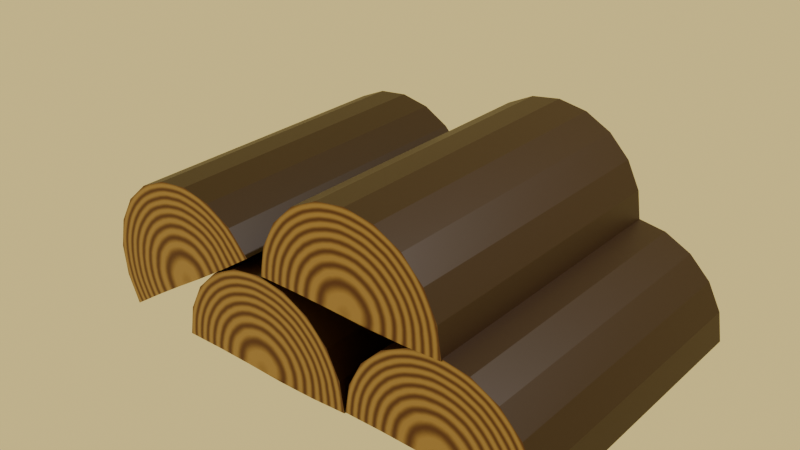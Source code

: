 # Source: blend.blend  (saved by Blender 5.1.30; exported with 4.5.12 LTS)
import bpy
from mathutils import Matrix  # noqa: F401  (used for matrix-valued properties, if any)

bpy.ops.wm.read_factory_settings(use_empty=True)
scene = bpy.context.scene
scene.name = 'Scene'

# ---- collections
col_collection = bpy.data.collections.new('Collection'); scene.collection.children.link(col_collection)

# ---- materials (node trees are filled in below, after node groups)
mat_x = bpy.data.materials.new('マテリアル')
mat_001 = bpy.data.materials.new('マテリアル.001')
mat_002 = bpy.data.materials.new('マテリアル.002')

# ---- material node trees
mat_x.use_nodes = True; mat_x.node_tree.nodes.clear()
_N = mat_x.node_tree.nodes; _L = mat_x.node_tree.links
n0 = _N.new('ShaderNodeBsdfPrincipled'); n0.name = 'プリンシプルBSDF'; n0.location = (-200, 100)
n0.inputs[0].default_value = (0.02155, 0.005855, 0.001623, 1.0)
n1 = _N.new('ShaderNodeOutputMaterial'); n1.name = 'マテリアル出力'; n1.location = (200, 100)
_L.new(n0.outputs[0], n1.inputs[0])
n1.is_active_output = True
mat_001.use_nodes = True; mat_001.node_tree.nodes.clear()
_N = mat_001.node_tree.nodes; _L = mat_001.node_tree.links
n0 = _N.new('ShaderNodeBsdfPrincipled'); n0.name = 'プリンシプルBSDF'; n0.location = (-200, 100)
n1 = _N.new('ShaderNodeOutputMaterial'); n1.name = 'マテリアル出力'; n1.location = (200, 100)
n2 = _N.new('ShaderNodeTexWave'); n2.name = '波テクスチャ'; n2.location = (-843, -72)
n2.width = 160
n2.bands_direction = 'Y'
n3 = _N.new('ShaderNodeValToRGB'); n3.name = 'カラーランプ'; n3.location = (-521, -78)
while len(n3.color_ramp.elements) > 1: n3.color_ramp.elements.remove(n3.color_ramp.elements[-1])
n3.color_ramp.elements[0].position = 0.0; n3.color_ramp.elements[0].color = (0.1064, 0.04856, 0.01713, 1.0)
_e = n3.color_ramp.elements.new(1.0); _e.color = (1.0, 0.5856, 0.3353, 1.0)
_L.new(n0.outputs[0], n1.inputs[0])
_L.new(n2.outputs[0], n3.inputs[0])
_L.new(n3.outputs[0], n0.inputs[0])
n1.is_active_output = True
mat_002.use_nodes = True; mat_002.node_tree.nodes.clear()
_N = mat_002.node_tree.nodes; _L = mat_002.node_tree.links
n0 = _N.new('ShaderNodeBsdfPrincipled'); n0.name = 'プリンシプルBSDF'; n0.location = (-200, 100)
n1 = _N.new('ShaderNodeOutputMaterial'); n1.name = 'マテリアル出力'; n1.location = (200, 100)
n2 = _N.new('ShaderNodeValToRGB'); n2.name = 'カラーランプ'; n2.location = (-518, -6)
while len(n2.color_ramp.elements) > 1: n2.color_ramp.elements.remove(n2.color_ramp.elements[-1])
n2.color_ramp.elements[0].position = 0.0; n2.color_ramp.elements[0].color = (0.09039, 0.02233, 0.009765, 1.0)
_e = n2.color_ramp.elements.new(0.8841); _e.color = (0.3759, 0.245, 0.1177, 1.0)
n3 = _N.new('ShaderNodeTexWave'); n3.name = '波テクスチャ'; n3.location = (-783, 147)
n3.width = 160
n3.wave_type = 'RINGS'
n3.rings_direction = 'SPHERICAL'
n3.inputs[1].default_value = 6.0
n3.inputs[2].default_value = 0.5
n4 = _N.new('ShaderNodeTexCoord'); n4.name = 'テクスチャ座標'; n4.location = (-1236, 229)
n5 = _N.new('ShaderNodeMapping'); n5.name = 'マッピング'; n5.location = (-1009, 154)
_L.new(n0.outputs[0], n1.inputs[0])
_L.new(n3.outputs[0], n2.inputs[0])
_L.new(n2.outputs[0], n0.inputs[0])
_L.new(n4.outputs[3], n5.inputs[0])
_L.new(n5.outputs[0], n3.inputs[0])
n1.is_active_output = True

# ---- world
world_world = bpy.data.worlds.new('World'); scene.world = world_world
world_world.use_nodes = True; world_world.node_tree.nodes.clear()
_N = world_world.node_tree.nodes; _L = world_world.node_tree.links
n0 = _N.new('ShaderNodeOutputWorld'); n0.name = 'World Output'; n0.location = (200, 100)
n1 = _N.new('ShaderNodeBackground'); n1.name = 'Background'; n1.location = (-200, 100)
n1.inputs[0].default_value = (0.8038, 0.6356, 0.231, 1.0)
_L.new(n1.outputs[0], n0.inputs[0])
n0.is_active_output = True
world_world.color = (0.05088, 0.05088, 0.05088)
world_world.sun_shadow_jitter_overblur = 0.0

# ---- lights
light_light = bpy.data.lights.new('Light', 'POINT')
light_light.energy = 1000.0
light_light.shadow_soft_size = 0.1

# ---- meshes
me_x = bpy.data.meshes.new('円柱')
me_x.from_pydata([(0.0, 1.0, -1.0), (-0.0008963, 1.01, 1.008), (-0.0007455, -0.5831, 1.005), (0.0009054, -0.1755, 1.01), (0.0, -0.5892, -1.0), (0.0, -0.1892, -1.0), (0.0, 0.2108, -1.0), (0.0, 0.6108, -1.0), (0.007457, 0.2357, 1.016), (0.007237, 0.6347, 1.015), (0.0, -1.0, -1.0), (0.004002, -0.996, 1.002), (-0.309, -0.9511, -1.0), (-0.3057, -0.9477, 1.001), (-0.5878, -0.809, -1.0), (-0.586, -0.8071, 1.001), (-0.809, -0.5878, -1.0), (-0.8086, -0.5872, 1.0), (-0.9511, -0.309, -1.0), (-0.9511, -0.309, 1.0), (-1.0, 0.0, -1.0), (-1.0, 0.0, 1.0), (-0.9511, 0.309, -1.0), (-0.9509, 0.3092, 1.0), (-0.809, 0.5878, -1.0), (-0.8086, 0.5895, 1.001), (-0.5878, 0.809, -1.0), (-0.5877, 0.8142, 1.004), (-0.309, 0.9511, -1.0), (-0.3095, 0.9597, 1.007)], [], [(7, 9, 8, 6), (3, 8, 9, 1, 29, 27, 25, 23, 21, 19, 17, 15, 13, 11, 2), (7, 6, 5, 4, 10, 12, 14, 16, 18, 20, 22, 24, 26, 28, 0), (5, 3, 2, 4), (6, 8, 3, 5), (0, 1, 9, 7), (4, 2, 11, 10), (10, 11, 13, 12), (12, 13, 15, 14), (14, 15, 17, 16), (16, 17, 19, 18), (18, 19, 21, 20), (20, 21, 23, 22), (22, 23, 25, 24), (24, 25, 27, 26), (26, 27, 29, 28), (28, 29, 1, 0)])
me_x.polygons.foreach_set('material_index', [1, 2, 2, 1, 1, 1, 1, 0, 0, 0, 0, 0, 0, 0, 0, 0, 0])
_uv = me_x.uv_layers.new(name='UVマップ')
_uv.uv.foreach_set('vector', [0.09729, 0.5, 0.09729, 1.0, 0.1973, 1.0, 0.1973, 0.5, 0.2973, 1.0, 0.1973, 1.0, 0.09729, 1.0, -1.565e-07, 1.0, 0.05, 1.0, 0.1, 1.0, 0.15, 1.0, 0.2, 1.0, 0.25, 1.0, 0.3, 1.0, 0.35, 1.0, 0.4, 1.0, 0.45, 1.0, 0.5, 1.0, 0.3973, 1.0, 0.09729, 0.5, 0.1973, 0.5, 0.2973, 0.5, 0.3973, 0.5, 0.5, 0.5, 0.45, 0.5, 0.4, 0.5, 0.35, 0.5, 0.3, 0.5, 0.25, 0.5, 0.2, 0.5, 0.15, 0.5, 0.1, 0.5, 0.05, 0.5, -1.565e-07, 0.5, 0.2973, 0.5, 0.2973, 1.0, 0.3973, 1.0, 0.3973, 0.5, 0.1973, 0.5, 0.1973, 1.0, 0.2973, 1.0, 0.2973, 0.5, -1.565e-07, 0.5, -1.565e-07, 1.0, 0.09729, 1.0, 0.09729, 0.5, 0.3973, 0.5, 0.3973, 1.0, 0.5, 1.0, 0.5, 0.5, 0.5, 0.5, 0.5, 1.0, 0.45, 1.0, 0.45, 0.5, 0.45, 0.5, 0.45, 1.0, 0.4, 1.0, 0.4, 0.5, 0.4, 0.5, 0.4, 1.0, 0.35, 1.0, 0.35, 0.5, 0.35, 0.5, 0.35, 1.0, 0.3, 1.0, 0.3, 0.5, 0.3, 0.5, 0.3, 1.0, 0.25, 1.0, 0.25, 0.5, 0.25, 0.5, 0.25, 1.0, 0.2, 1.0, 0.2, 0.5, 0.2, 0.5, 0.2, 1.0, 0.15, 1.0, 0.15, 0.5, 0.15, 0.5, 0.15, 1.0, 0.1, 1.0, 0.1, 0.5, 0.1, 0.5, 0.1, 1.0, 0.05, 1.0, 0.05, 0.5, 0.05, 0.5, 0.05, 1.0, -1.565e-07, 1.0, -1.565e-07, 0.5])
me_x.materials.append(mat_x)
me_x.materials.append(mat_001)
me_x.materials.append(mat_002)
me_x.update()
me_001 = bpy.data.meshes.new('円柱.001')
me_001.from_pydata([(0.0, 1.0, -1.0), (-0.0008963, 1.01, 1.008), (-0.0007455, -0.5831, 1.005), (0.0009054, -0.1755, 1.01), (0.0, -0.5892, -1.0), (0.0, -0.1892, -1.0), (0.0, 0.2108, -1.0), (0.0, 0.6108, -1.0), (0.007457, 0.2357, 1.016), (0.007237, 0.6347, 1.015), (0.0, -1.0, -1.0), (0.004002, -0.996, 1.002), (-0.309, -0.9511, -1.0), (-0.3057, -0.9477, 1.001), (-0.5878, -0.809, -1.0), (-0.586, -0.8071, 1.001), (-0.809, -0.5878, -1.0), (-0.8086, -0.5872, 1.0), (-0.9511, -0.309, -1.0), (-0.9511, -0.309, 1.0), (-1.0, 0.0, -1.0), (-1.0, 0.0, 1.0), (-0.9511, 0.309, -1.0), (-0.9509, 0.3092, 1.0), (-0.809, 0.5878, -1.0), (-0.8086, 0.5895, 1.001), (-0.5878, 0.809, -1.0), (-0.5877, 0.8142, 1.004), (-0.309, 0.9511, -1.0), (-0.3095, 0.9597, 1.007)], [], [(7, 9, 8, 6), (3, 8, 9, 1, 29, 27, 25, 23, 21, 19, 17, 15, 13, 11, 2), (7, 6, 5, 4, 10, 12, 14, 16, 18, 20, 22, 24, 26, 28, 0), (5, 3, 2, 4), (6, 8, 3, 5), (0, 1, 9, 7), (4, 2, 11, 10), (10, 11, 13, 12), (12, 13, 15, 14), (14, 15, 17, 16), (16, 17, 19, 18), (18, 19, 21, 20), (20, 21, 23, 22), (22, 23, 25, 24), (24, 25, 27, 26), (26, 27, 29, 28), (28, 29, 1, 0)])
me_001.polygons.foreach_set('material_index', [1, 2, 2, 1, 1, 1, 1, 0, 0, 0, 0, 0, 0, 0, 0, 0, 0])
_uv = me_001.uv_layers.new(name='UVマップ')
_uv.uv.foreach_set('vector', [0.09729, 0.5, 0.09729, 1.0, 0.1973, 1.0, 0.1973, 0.5, 0.2973, 1.0, 0.1973, 1.0, 0.09729, 1.0, -1.565e-07, 1.0, 0.05, 1.0, 0.1, 1.0, 0.15, 1.0, 0.2, 1.0, 0.25, 1.0, 0.3, 1.0, 0.35, 1.0, 0.4, 1.0, 0.45, 1.0, 0.5, 1.0, 0.3973, 1.0, 0.09729, 0.5, 0.1973, 0.5, 0.2973, 0.5, 0.3973, 0.5, 0.5, 0.5, 0.45, 0.5, 0.4, 0.5, 0.35, 0.5, 0.3, 0.5, 0.25, 0.5, 0.2, 0.5, 0.15, 0.5, 0.1, 0.5, 0.05, 0.5, -1.565e-07, 0.5, 0.2973, 0.5, 0.2973, 1.0, 0.3973, 1.0, 0.3973, 0.5, 0.1973, 0.5, 0.1973, 1.0, 0.2973, 1.0, 0.2973, 0.5, -1.565e-07, 0.5, -1.565e-07, 1.0, 0.09729, 1.0, 0.09729, 0.5, 0.3973, 0.5, 0.3973, 1.0, 0.5, 1.0, 0.5, 0.5, 0.5, 0.5, 0.5, 1.0, 0.45, 1.0, 0.45, 0.5, 0.45, 0.5, 0.45, 1.0, 0.4, 1.0, 0.4, 0.5, 0.4, 0.5, 0.4, 1.0, 0.35, 1.0, 0.35, 0.5, 0.35, 0.5, 0.35, 1.0, 0.3, 1.0, 0.3, 0.5, 0.3, 0.5, 0.3, 1.0, 0.25, 1.0, 0.25, 0.5, 0.25, 0.5, 0.25, 1.0, 0.2, 1.0, 0.2, 0.5, 0.2, 0.5, 0.2, 1.0, 0.15, 1.0, 0.15, 0.5, 0.15, 0.5, 0.15, 1.0, 0.1, 1.0, 0.1, 0.5, 0.1, 0.5, 0.1, 1.0, 0.05, 1.0, 0.05, 0.5, 0.05, 0.5, 0.05, 1.0, -1.565e-07, 1.0, -1.565e-07, 0.5])
me_001.materials.append(mat_x)
me_001.materials.append(mat_001)
me_001.materials.append(mat_002)
me_001.update()
me_002 = bpy.data.meshes.new('円柱.002')
me_002.from_pydata([(0.0, 1.0, -1.0), (-0.0008963, 1.01, 1.008), (-0.0007455, -0.5831, 1.005), (0.0009054, -0.1755, 1.01), (0.0, -0.5892, -1.0), (0.0, -0.1892, -1.0), (0.0, 0.2108, -1.0), (0.0, 0.6108, -1.0), (0.007457, 0.2357, 1.016), (0.007237, 0.6347, 1.015), (0.0, -1.0, -1.0), (0.004002, -0.996, 1.002), (-0.309, -0.9511, -1.0), (-0.3057, -0.9477, 1.001), (-0.5878, -0.809, -1.0), (-0.586, -0.8071, 1.001), (-0.809, -0.5878, -1.0), (-0.8086, -0.5872, 1.0), (-0.9511, -0.309, -1.0), (-0.9511, -0.309, 1.0), (-1.0, 0.0, -1.0), (-1.0, 0.0, 1.0), (-0.9511, 0.309, -1.0), (-0.9509, 0.3092, 1.0), (-0.809, 0.5878, -1.0), (-0.8086, 0.5895, 1.001), (-0.5878, 0.809, -1.0), (-0.5877, 0.8142, 1.004), (-0.309, 0.9511, -1.0), (-0.3095, 0.9597, 1.007)], [], [(7, 9, 8, 6), (3, 8, 9, 1, 29, 27, 25, 23, 21, 19, 17, 15, 13, 11, 2), (7, 6, 5, 4, 10, 12, 14, 16, 18, 20, 22, 24, 26, 28, 0), (5, 3, 2, 4), (6, 8, 3, 5), (0, 1, 9, 7), (4, 2, 11, 10), (10, 11, 13, 12), (12, 13, 15, 14), (14, 15, 17, 16), (16, 17, 19, 18), (18, 19, 21, 20), (20, 21, 23, 22), (22, 23, 25, 24), (24, 25, 27, 26), (26, 27, 29, 28), (28, 29, 1, 0)])
me_002.polygons.foreach_set('material_index', [1, 2, 2, 1, 1, 1, 1, 0, 0, 0, 0, 0, 0, 0, 0, 0, 0])
_uv = me_002.uv_layers.new(name='UVマップ')
_uv.uv.foreach_set('vector', [0.09729, 0.5, 0.09729, 1.0, 0.1973, 1.0, 0.1973, 0.5, 0.2973, 1.0, 0.1973, 1.0, 0.09729, 1.0, -1.565e-07, 1.0, 0.05, 1.0, 0.1, 1.0, 0.15, 1.0, 0.2, 1.0, 0.25, 1.0, 0.3, 1.0, 0.35, 1.0, 0.4, 1.0, 0.45, 1.0, 0.5, 1.0, 0.3973, 1.0, 0.09729, 0.5, 0.1973, 0.5, 0.2973, 0.5, 0.3973, 0.5, 0.5, 0.5, 0.45, 0.5, 0.4, 0.5, 0.35, 0.5, 0.3, 0.5, 0.25, 0.5, 0.2, 0.5, 0.15, 0.5, 0.1, 0.5, 0.05, 0.5, -1.565e-07, 0.5, 0.2973, 0.5, 0.2973, 1.0, 0.3973, 1.0, 0.3973, 0.5, 0.1973, 0.5, 0.1973, 1.0, 0.2973, 1.0, 0.2973, 0.5, -1.565e-07, 0.5, -1.565e-07, 1.0, 0.09729, 1.0, 0.09729, 0.5, 0.3973, 0.5, 0.3973, 1.0, 0.5, 1.0, 0.5, 0.5, 0.5, 0.5, 0.5, 1.0, 0.45, 1.0, 0.45, 0.5, 0.45, 0.5, 0.45, 1.0, 0.4, 1.0, 0.4, 0.5, 0.4, 0.5, 0.4, 1.0, 0.35, 1.0, 0.35, 0.5, 0.35, 0.5, 0.35, 1.0, 0.3, 1.0, 0.3, 0.5, 0.3, 0.5, 0.3, 1.0, 0.25, 1.0, 0.25, 0.5, 0.25, 0.5, 0.25, 1.0, 0.2, 1.0, 0.2, 0.5, 0.2, 0.5, 0.2, 1.0, 0.15, 1.0, 0.15, 0.5, 0.15, 0.5, 0.15, 1.0, 0.1, 1.0, 0.1, 0.5, 0.1, 0.5, 0.1, 1.0, 0.05, 1.0, 0.05, 0.5, 0.05, 0.5, 0.05, 1.0, -1.565e-07, 1.0, -1.565e-07, 0.5])
me_002.materials.append(mat_x)
me_002.materials.append(mat_001)
me_002.materials.append(mat_002)
me_002.update()
me_003 = bpy.data.meshes.new('円柱.003')
me_003.from_pydata([(0.0, 1.0, -1.0), (-0.0008963, 1.01, 1.008), (-0.0007455, -0.5831, 1.005), (0.0009054, -0.1755, 1.01), (0.0, -0.5892, -1.0), (0.0, -0.1892, -1.0), (0.0, 0.2108, -1.0), (0.0, 0.6108, -1.0), (0.007457, 0.2357, 1.016), (0.007237, 0.6347, 1.015), (0.0, -1.0, -1.0), (0.004002, -0.996, 1.002), (-0.309, -0.9511, -1.0), (-0.3057, -0.9477, 1.001), (-0.5878, -0.809, -1.0), (-0.586, -0.8071, 1.001), (-0.809, -0.5878, -1.0), (-0.8086, -0.5872, 1.0), (-0.9511, -0.309, -1.0), (-0.9511, -0.309, 1.0), (-1.0, 0.0, -1.0), (-1.0, 0.0, 1.0), (-0.9511, 0.309, -1.0), (-0.9509, 0.3092, 1.0), (-0.809, 0.5878, -1.0), (-0.8086, 0.5895, 1.001), (-0.5878, 0.809, -1.0), (-0.5877, 0.8142, 1.004), (-0.309, 0.9511, -1.0), (-0.3095, 0.9597, 1.007)], [], [(7, 9, 8, 6), (3, 8, 9, 1, 29, 27, 25, 23, 21, 19, 17, 15, 13, 11, 2), (7, 6, 5, 4, 10, 12, 14, 16, 18, 20, 22, 24, 26, 28, 0), (5, 3, 2, 4), (6, 8, 3, 5), (0, 1, 9, 7), (4, 2, 11, 10), (10, 11, 13, 12), (12, 13, 15, 14), (14, 15, 17, 16), (16, 17, 19, 18), (18, 19, 21, 20), (20, 21, 23, 22), (22, 23, 25, 24), (24, 25, 27, 26), (26, 27, 29, 28), (28, 29, 1, 0)])
me_003.polygons.foreach_set('material_index', [1, 2, 2, 1, 1, 1, 1, 0, 0, 0, 0, 0, 0, 0, 0, 0, 0])
_uv = me_003.uv_layers.new(name='UVマップ')
_uv.uv.foreach_set('vector', [0.09729, 0.5, 0.09729, 1.0, 0.1973, 1.0, 0.1973, 0.5, 0.2973, 1.0, 0.1973, 1.0, 0.09729, 1.0, -1.565e-07, 1.0, 0.05, 1.0, 0.1, 1.0, 0.15, 1.0, 0.2, 1.0, 0.25, 1.0, 0.3, 1.0, 0.35, 1.0, 0.4, 1.0, 0.45, 1.0, 0.5, 1.0, 0.3973, 1.0, 0.09729, 0.5, 0.1973, 0.5, 0.2973, 0.5, 0.3973, 0.5, 0.5, 0.5, 0.45, 0.5, 0.4, 0.5, 0.35, 0.5, 0.3, 0.5, 0.25, 0.5, 0.2, 0.5, 0.15, 0.5, 0.1, 0.5, 0.05, 0.5, -1.565e-07, 0.5, 0.2973, 0.5, 0.2973, 1.0, 0.3973, 1.0, 0.3973, 0.5, 0.1973, 0.5, 0.1973, 1.0, 0.2973, 1.0, 0.2973, 0.5, -1.565e-07, 0.5, -1.565e-07, 1.0, 0.09729, 1.0, 0.09729, 0.5, 0.3973, 0.5, 0.3973, 1.0, 0.5, 1.0, 0.5, 0.5, 0.5, 0.5, 0.5, 1.0, 0.45, 1.0, 0.45, 0.5, 0.45, 0.5, 0.45, 1.0, 0.4, 1.0, 0.4, 0.5, 0.4, 0.5, 0.4, 1.0, 0.35, 1.0, 0.35, 0.5, 0.35, 0.5, 0.35, 1.0, 0.3, 1.0, 0.3, 0.5, 0.3, 0.5, 0.3, 1.0, 0.25, 1.0, 0.25, 0.5, 0.25, 0.5, 0.25, 1.0, 0.2, 1.0, 0.2, 0.5, 0.2, 0.5, 0.2, 1.0, 0.15, 1.0, 0.15, 0.5, 0.15, 0.5, 0.15, 1.0, 0.1, 1.0, 0.1, 0.5, 0.1, 0.5, 0.1, 1.0, 0.05, 1.0, 0.05, 0.5, 0.05, 0.5, 0.05, 1.0, -1.565e-07, 1.0, -1.565e-07, 0.5])
me_003.materials.append(mat_x)
me_003.materials.append(mat_001)
me_003.materials.append(mat_002)
me_003.update()

# ---- objects
ob_light = bpy.data.objects.new('Light', light_light)
ob_x = bpy.data.objects.new('円柱', me_x)
ob_001 = bpy.data.objects.new('円柱.001', me_001)
ob_002 = bpy.data.objects.new('円柱.002', me_002)
ob_003 = bpy.data.objects.new('円柱.003', me_003)

# ---- transforms, parenting, visibility, modifiers, constraints
ob_light.location = (4.076, 1.005, 5.904)
ob_light.rotation_euler = (0.6503, 0.05522, 1.866)
ob_light.lock_rotations_4d = False
ob_light.empty_display_type = 'ARROWS'
ob_light.color = (0.0, 0.0, 0.0, 0.0)
ob_light.lineart.crease_threshold = 0.0
ob_x.parent = ob_001
ob_x.matrix_parent_inverse = Matrix(((1.101e-07, -0.0, -1.459, 0.01277), (1.459, -6.376e-08, 1.101e-07, -2.011), (-4.095e-08, -0.9369, -3.092e-15, 5.535e-08), (-0.0, 0.0, 0.0, 1.0)))
ob_x.location = (0.0, 0.0, 0.0)
ob_x.rotation_euler = (1.571, 1.571, 0.0)
ob_x.scale = (0.6855, 0.6855, 1.067)
ob_001.location = (1.119, -0.0207, 0.004726)
ob_001.rotation_euler = (1.571, 1.571, 0.0)
ob_001.scale = (0.6855, 0.6855, 1.067)
ob_002.parent = ob_001
ob_002.matrix_parent_inverse = Matrix(((1.101e-07, -0.0, -1.459, 0.01277), (1.459, -6.376e-08, 1.101e-07, -2.011), (-4.095e-08, -0.9369, -3.092e-15, 5.535e-08), (-0.0, 0.0, 0.0, 1.0)))
ob_002.location = (0.7132, -9.23e-08, 0.687)
ob_002.rotation_euler = (1.571, 1.583, 8.163e-10)
ob_002.scale = (0.6855, 0.6855, 1.067)
ob_003.parent = ob_001
ob_003.matrix_parent_inverse = Matrix(((1.101e-07, -0.0, -1.459, 0.01277), (1.459, -6.376e-08, 1.101e-07, -2.011), (-4.095e-08, -0.9369, -3.092e-15, 5.535e-08), (-0.0, 0.0, 0.0, 1.0)))
ob_003.location = (-0.6563, -5.35e-08, 0.3982)
ob_003.rotation_euler = (1.571, 0.9922, -3.999e-08)
ob_003.scale = (0.6855, 0.6855, 1.067)

# ---- collection membership
col_collection.objects.link(ob_light)
col_collection.objects.link(ob_x)
col_collection.objects.link(ob_001)
col_collection.objects.link(ob_002)
col_collection.objects.link(ob_003)

# ---- scene / render settings (as saved in the file)
scene.frame_start = 1; scene.frame_end = 250; scene.frame_set(1)
scene.render.engine = 'BLENDER_EEVEE_NEXT'
scene.render.bake_bias = 0.0
scene.render.bake_samples = 0
scene.cycles.sampling_pattern = 'TABULATED_SOBOL'
scene.eevee.use_volume_custom_range = False
bpy.context.view_layer.update()

# ---- added for rendering (the .blend has no active camera): camera
cam_auto = bpy.data.cameras.new('AutoCamera')
cam_auto.lens = 50.0
cam_auto.sensor_width = 36.0
cam_auto.clip_end = 1000.0
ob_auto_camera = bpy.data.objects.new('AutoCamera', cam_auto)
scene.collection.objects.link(ob_auto_camera)
ob_auto_camera.location = (4.11753, -5.00255, 3.99932)
ob_auto_camera.rotation_euler = (1.09748, -7.21219e-08, 0.694738)
scene.camera = ob_auto_camera
bpy.context.view_layer.update()
